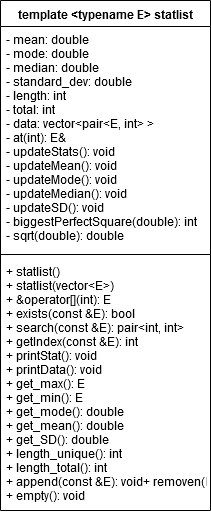

The diagram above was exported from draw.io. Its source (the exported page's mxGraphModel, read from the mxfile embedded in the PNG):
<mxGraphModel dx="1422" dy="791" grid="1" gridSize="10" guides="1" tooltips="1" connect="1" arrows="1" fold="1" page="1" pageScale="1" pageWidth="850" pageHeight="1100" math="0" shadow="0">
  <root>
    <mxCell id="0" />
    <mxCell id="1" parent="0" />
    <mxCell id="hILvopBoFpU1XKt6a0Uu-1" value="template &lt;typename E&gt; statlist" style="swimlane;fontStyle=1;align=center;verticalAlign=top;childLayout=stackLayout;horizontal=1;startSize=26;horizontalStack=0;resizeParent=1;resizeParentMax=0;resizeLast=0;collapsible=1;marginBottom=0;" vertex="1" parent="1">
      <mxGeometry x="21" y="20" width="210" height="510" as="geometry" />
    </mxCell>
    <mxCell id="hILvopBoFpU1XKt6a0Uu-2" value="- mean: double&#10;- mode: double&#10;- median: double&#10;- standard_dev: double&#10;- length: int&#10;- total: int&#10;- data: vector&lt;pair&lt;E, int&gt; &gt;&#10;- at(int): E&amp;&#10;- updateStats(): void&#10;- updateMean(): void&#10;- updateMode(): void&#10;- updateMedian(): void&#10;- updateSD(): void&#10;- biggestPerfectSquare(double): int&#10;- sqrt(double): double&#10;" style="text;strokeColor=none;fillColor=none;align=left;verticalAlign=top;spacingLeft=4;spacingRight=4;overflow=hidden;rotatable=0;points=[[0,0.5],[1,0.5]];portConstraint=eastwest;" vertex="1" parent="hILvopBoFpU1XKt6a0Uu-1">
      <mxGeometry y="26" width="210" height="224" as="geometry" />
    </mxCell>
    <mxCell id="hILvopBoFpU1XKt6a0Uu-3" value="" style="line;strokeWidth=1;fillColor=none;align=left;verticalAlign=middle;spacingTop=-1;spacingLeft=3;spacingRight=3;rotatable=0;labelPosition=right;points=[];portConstraint=eastwest;" vertex="1" parent="hILvopBoFpU1XKt6a0Uu-1">
      <mxGeometry y="250" width="210" height="8" as="geometry" />
    </mxCell>
    <mxCell id="hILvopBoFpU1XKt6a0Uu-4" value="+ statlist()&#10;+ statlist(vector&lt;E&gt;)&#10;+ &amp;operator[](int): E&#10;+ exists(const &amp;E): bool&#10;+ search(const &amp;E): pair&lt;int, int&gt;&#10;+ getIndex(const &amp;E): int&#10;+ printStat(): void&#10;+ printData(): void&#10;+ get_max(): E&#10;+ get_min(): E&#10;+ get_mode(): double&#10;+ get_mean(): double&#10;+ get_SD(): double&#10;+ length_unique(): int&#10;+ length_total(): int&#10;+ append(const &amp;E): void+ removen(E&amp;, int): void&#10;+ empty(): void&#10;" style="text;strokeColor=none;fillColor=none;align=left;verticalAlign=top;spacingLeft=4;spacingRight=4;overflow=hidden;rotatable=0;points=[[0,0.5],[1,0.5]];portConstraint=eastwest;" vertex="1" parent="hILvopBoFpU1XKt6a0Uu-1">
      <mxGeometry y="258" width="210" height="252" as="geometry" />
    </mxCell>
  </root>
</mxGraphModel>